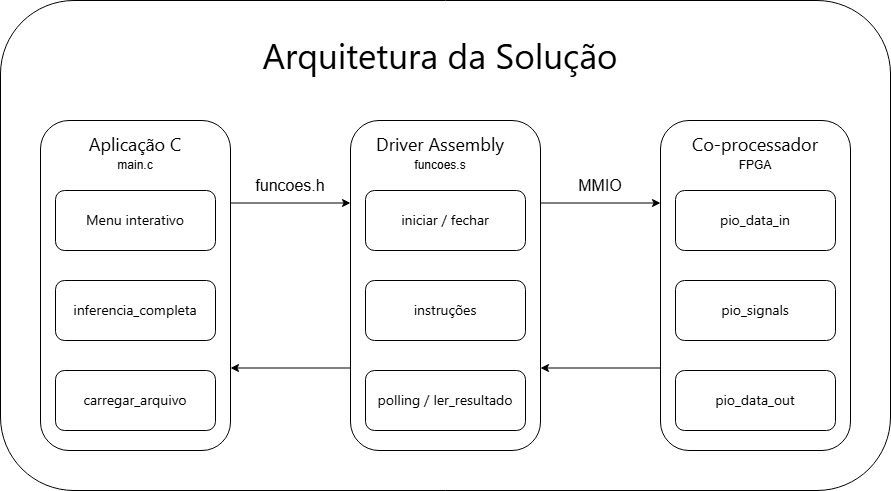

The diagram above was exported from draw.io. Its source (the exported page's mxGraphModel, read from the mxfile embedded in the PNG):
<mxGraphModel dx="1022" dy="564" grid="1" gridSize="10" guides="1" tooltips="1" connect="1" arrows="1" fold="1" page="1" pageScale="1" pageWidth="827" pageHeight="1169" math="0" shadow="0">
  <root>
    <mxCell id="0" />
    <mxCell id="1" parent="0" />
    <mxCell id="OKjCA7A5PkVp3Z6SZghZ-1" parent="1" style="rounded=1;whiteSpace=wrap;html=1;" value="" vertex="1">
      <mxGeometry height="490" width="890" x="40" y="100" as="geometry" />
    </mxCell>
    <mxCell id="OKjCA7A5PkVp3Z6SZghZ-2" parent="1" style="text;html=1;whiteSpace=wrap;strokeColor=none;fillColor=none;align=center;verticalAlign=middle;rounded=0;fontSize=35;" value="&lt;span style=&quot;font-family: &amp;quot;Anthropic Sans&amp;quot;, -apple-system, BlinkMacSystemFont, &amp;quot;Segoe UI&amp;quot;, sans-serif; text-align: start; white-space: nowrap;&quot;&gt;Arquitetura da Solução&lt;/span&gt;" vertex="1">
      <mxGeometry height="30" width="60" x="450" y="140" as="geometry" />
    </mxCell>
    <mxCell id="OKjCA7A5PkVp3Z6SZghZ-33" edge="1" parent="1" source="OKjCA7A5PkVp3Z6SZghZ-3" style="edgeStyle=orthogonalEdgeStyle;rounded=0;orthogonalLoop=1;jettySize=auto;html=1;exitX=1;exitY=0.25;exitDx=0;exitDy=0;entryX=0;entryY=0.25;entryDx=0;entryDy=0;" target="OKjCA7A5PkVp3Z6SZghZ-4">
      <mxGeometry relative="1" as="geometry" />
    </mxCell>
    <mxCell id="OKjCA7A5PkVp3Z6SZghZ-3" parent="1" style="rounded=1;whiteSpace=wrap;html=1;" value="" vertex="1">
      <mxGeometry height="330" width="190" x="80" y="220" as="geometry" />
    </mxCell>
    <mxCell id="OKjCA7A5PkVp3Z6SZghZ-34" edge="1" parent="1" source="OKjCA7A5PkVp3Z6SZghZ-4" style="edgeStyle=orthogonalEdgeStyle;rounded=0;orthogonalLoop=1;jettySize=auto;html=1;exitX=1;exitY=0.25;exitDx=0;exitDy=0;entryX=0;entryY=0.25;entryDx=0;entryDy=0;" target="OKjCA7A5PkVp3Z6SZghZ-5">
      <mxGeometry relative="1" as="geometry" />
    </mxCell>
    <mxCell id="OKjCA7A5PkVp3Z6SZghZ-36" edge="1" parent="1" source="OKjCA7A5PkVp3Z6SZghZ-4" style="edgeStyle=orthogonalEdgeStyle;rounded=0;orthogonalLoop=1;jettySize=auto;html=1;exitX=0;exitY=0.75;exitDx=0;exitDy=0;entryX=1;entryY=0.75;entryDx=0;entryDy=0;" target="OKjCA7A5PkVp3Z6SZghZ-3">
      <mxGeometry relative="1" as="geometry" />
    </mxCell>
    <mxCell id="OKjCA7A5PkVp3Z6SZghZ-4" parent="1" style="rounded=1;whiteSpace=wrap;html=1;" value="" vertex="1">
      <mxGeometry height="330" width="190" x="390" y="220" as="geometry" />
    </mxCell>
    <mxCell id="OKjCA7A5PkVp3Z6SZghZ-35" edge="1" parent="1" source="OKjCA7A5PkVp3Z6SZghZ-5" style="edgeStyle=orthogonalEdgeStyle;rounded=0;orthogonalLoop=1;jettySize=auto;html=1;exitX=0;exitY=0.75;exitDx=0;exitDy=0;entryX=1;entryY=0.75;entryDx=0;entryDy=0;" target="OKjCA7A5PkVp3Z6SZghZ-4">
      <mxGeometry relative="1" as="geometry" />
    </mxCell>
    <mxCell id="OKjCA7A5PkVp3Z6SZghZ-5" parent="1" style="rounded=1;whiteSpace=wrap;html=1;" value="" vertex="1">
      <mxGeometry height="330" width="190" x="700" y="220" as="geometry" />
    </mxCell>
    <mxCell id="OKjCA7A5PkVp3Z6SZghZ-7" parent="1" style="text;html=1;whiteSpace=wrap;strokeColor=none;fillColor=none;align=center;verticalAlign=middle;rounded=0;fontSize=18;" value="&lt;span style=&quot;font-family: &amp;quot;Anthropic Sans&amp;quot;, -apple-system, BlinkMacSystemFont, &amp;quot;Segoe UI&amp;quot;, sans-serif; text-align: start; white-space: nowrap;&quot;&gt;Aplicação C&lt;/span&gt;" vertex="1">
      <mxGeometry height="30" width="80" x="135" y="230" as="geometry" />
    </mxCell>
    <mxCell id="OKjCA7A5PkVp3Z6SZghZ-8" parent="1" style="text;html=1;whiteSpace=wrap;strokeColor=none;fillColor=none;align=center;verticalAlign=middle;rounded=0;fontSize=18;" value="&lt;span style=&quot;font-family: &amp;quot;Anthropic Sans&amp;quot;, -apple-system, BlinkMacSystemFont, &amp;quot;Segoe UI&amp;quot;, sans-serif; text-align: start; white-space: nowrap;&quot;&gt;Driver Assembly&lt;/span&gt;" vertex="1">
      <mxGeometry height="30" width="60" x="450" y="230" as="geometry" />
    </mxCell>
    <mxCell id="OKjCA7A5PkVp3Z6SZghZ-9" parent="1" style="text;html=1;whiteSpace=wrap;strokeColor=none;fillColor=none;align=center;verticalAlign=middle;rounded=0;fontSize=18;" value="&lt;span style=&quot;font-family: &amp;quot;Anthropic Sans&amp;quot;, -apple-system, BlinkMacSystemFont, &amp;quot;Segoe UI&amp;quot;, sans-serif; text-align: start; white-space: nowrap;&quot;&gt;Co-processador&lt;/span&gt;" vertex="1">
      <mxGeometry height="30" width="60" x="765" y="230" as="geometry" />
    </mxCell>
    <mxCell id="OKjCA7A5PkVp3Z6SZghZ-10" parent="1" style="rounded=1;whiteSpace=wrap;html=1;" value="" vertex="1">
      <mxGeometry height="60" width="160" x="95" y="290" as="geometry" />
    </mxCell>
    <mxCell id="OKjCA7A5PkVp3Z6SZghZ-11" parent="1" style="rounded=1;whiteSpace=wrap;html=1;" value="" vertex="1">
      <mxGeometry height="60" width="160" x="95" y="380" as="geometry" />
    </mxCell>
    <mxCell id="OKjCA7A5PkVp3Z6SZghZ-12" parent="1" style="rounded=1;whiteSpace=wrap;html=1;" value="" vertex="1">
      <mxGeometry height="60" width="160" x="95" y="470" as="geometry" />
    </mxCell>
    <mxCell id="OKjCA7A5PkVp3Z6SZghZ-13" parent="1" style="rounded=1;whiteSpace=wrap;html=1;" value="" vertex="1">
      <mxGeometry height="60" width="160" x="405" y="290" as="geometry" />
    </mxCell>
    <mxCell id="OKjCA7A5PkVp3Z6SZghZ-14" parent="1" style="rounded=1;whiteSpace=wrap;html=1;" value="" vertex="1">
      <mxGeometry height="60" width="160" x="405" y="380" as="geometry" />
    </mxCell>
    <mxCell id="OKjCA7A5PkVp3Z6SZghZ-15" parent="1" style="rounded=1;whiteSpace=wrap;html=1;" value="" vertex="1">
      <mxGeometry height="60" width="160" x="405" y="470" as="geometry" />
    </mxCell>
    <mxCell id="OKjCA7A5PkVp3Z6SZghZ-16" parent="1" style="rounded=1;whiteSpace=wrap;html=1;" value="" vertex="1">
      <mxGeometry height="60" width="160" x="715" y="290" as="geometry" />
    </mxCell>
    <mxCell id="OKjCA7A5PkVp3Z6SZghZ-17" parent="1" style="rounded=1;whiteSpace=wrap;html=1;" value="" vertex="1">
      <mxGeometry height="60" width="160" x="715" y="380" as="geometry" />
    </mxCell>
    <mxCell id="OKjCA7A5PkVp3Z6SZghZ-18" parent="1" style="rounded=1;whiteSpace=wrap;html=1;" value="" vertex="1">
      <mxGeometry height="60" width="160" x="715" y="470" as="geometry" />
    </mxCell>
    <mxCell id="OKjCA7A5PkVp3Z6SZghZ-21" parent="1" style="text;html=1;whiteSpace=wrap;strokeColor=none;fillColor=none;align=center;verticalAlign=middle;rounded=0;" value="funcoes.s" vertex="1">
      <mxGeometry height="30" width="60" x="450" y="250" as="geometry" />
    </mxCell>
    <mxCell id="OKjCA7A5PkVp3Z6SZghZ-22" parent="1" style="text;html=1;whiteSpace=wrap;strokeColor=none;fillColor=none;align=center;verticalAlign=middle;rounded=0;" value="FPGA" vertex="1">
      <mxGeometry height="30" width="60" x="765" y="250" as="geometry" />
    </mxCell>
    <mxCell id="OKjCA7A5PkVp3Z6SZghZ-23" parent="1" style="text;html=1;whiteSpace=wrap;strokeColor=none;fillColor=none;align=center;verticalAlign=middle;rounded=0;" value="main.c" vertex="1">
      <mxGeometry height="30" width="60" x="145" y="250" as="geometry" />
    </mxCell>
    <mxCell id="OKjCA7A5PkVp3Z6SZghZ-24" parent="1" style="text;html=1;whiteSpace=wrap;strokeColor=none;fillColor=none;align=center;verticalAlign=middle;rounded=0;" value="&lt;span style=&quot;font-family: &amp;quot;Anthropic Sans&amp;quot;, -apple-system, BlinkMacSystemFont, &amp;quot;Segoe UI&amp;quot;, sans-serif; font-size: 14px; text-align: start; white-space: nowrap;&quot;&gt;Menu interativo&lt;/span&gt;" vertex="1">
      <mxGeometry height="30" width="60" x="145" y="305" as="geometry" />
    </mxCell>
    <mxCell id="OKjCA7A5PkVp3Z6SZghZ-25" parent="1" style="text;html=1;whiteSpace=wrap;strokeColor=none;fillColor=none;align=center;verticalAlign=middle;rounded=0;" value="&lt;span style=&quot;font-family: &amp;quot;Anthropic Sans&amp;quot;, -apple-system, BlinkMacSystemFont, &amp;quot;Segoe UI&amp;quot;, sans-serif; font-size: 14px; text-align: start; white-space: nowrap;&quot;&gt;inferencia_completa&lt;/span&gt;" vertex="1">
      <mxGeometry height="30" width="60" x="145" y="395" as="geometry" />
    </mxCell>
    <mxCell id="OKjCA7A5PkVp3Z6SZghZ-26" parent="1" style="text;html=1;whiteSpace=wrap;strokeColor=none;fillColor=none;align=center;verticalAlign=middle;rounded=0;" value="&lt;span style=&quot;font-family: &amp;quot;Anthropic Sans&amp;quot;, -apple-system, BlinkMacSystemFont, &amp;quot;Segoe UI&amp;quot;, sans-serif; font-size: 14px; text-align: start; white-space: nowrap;&quot;&gt;carregar_arquivo&lt;/span&gt;" vertex="1">
      <mxGeometry height="30" width="60" x="145" y="485" as="geometry" />
    </mxCell>
    <mxCell id="OKjCA7A5PkVp3Z6SZghZ-27" parent="1" style="text;html=1;whiteSpace=wrap;strokeColor=none;fillColor=none;align=center;verticalAlign=middle;rounded=0;" value="&lt;span style=&quot;font-family: &amp;quot;Anthropic Sans&amp;quot;, -apple-system, BlinkMacSystemFont, &amp;quot;Segoe UI&amp;quot;, sans-serif; font-size: 14px; text-align: start; white-space: nowrap;&quot;&gt;iniciar / fechar&lt;/span&gt;" vertex="1">
      <mxGeometry height="30" width="60" x="455" y="305" as="geometry" />
    </mxCell>
    <mxCell id="OKjCA7A5PkVp3Z6SZghZ-28" parent="1" style="text;html=1;whiteSpace=wrap;strokeColor=none;fillColor=none;align=center;verticalAlign=middle;rounded=0;" value="&lt;div style=&quot;text-align: start;&quot;&gt;&lt;span style=&quot;background-color: transparent; color: light-dark(rgb(0, 0, 0), rgb(255, 255, 255)); font-size: 14px; text-wrap-mode: nowrap;&quot;&gt;&lt;font face=&quot;Anthropic Sans, -apple-system, BlinkMacSystemFont, Segoe UI, sans-serif&quot;&gt;instruções&lt;/font&gt;&lt;/span&gt;&lt;/div&gt;" vertex="1">
      <mxGeometry height="30" width="60" x="455" y="395" as="geometry" />
    </mxCell>
    <mxCell id="OKjCA7A5PkVp3Z6SZghZ-29" parent="1" style="text;html=1;whiteSpace=wrap;strokeColor=none;fillColor=none;align=center;verticalAlign=middle;rounded=0;" value="&lt;span style=&quot;font-family: &amp;quot;Anthropic Sans&amp;quot;, -apple-system, BlinkMacSystemFont, &amp;quot;Segoe UI&amp;quot;, sans-serif; font-size: 14px; text-align: start; white-space: nowrap;&quot;&gt;polling / ler_resultado&lt;/span&gt;" vertex="1">
      <mxGeometry height="30" width="60" x="455" y="485" as="geometry" />
    </mxCell>
    <mxCell id="OKjCA7A5PkVp3Z6SZghZ-30" parent="1" style="text;html=1;whiteSpace=wrap;strokeColor=none;fillColor=none;align=center;verticalAlign=middle;rounded=0;" value="&lt;span style=&quot;font-family: &amp;quot;Anthropic Sans&amp;quot;, -apple-system, BlinkMacSystemFont, &amp;quot;Segoe UI&amp;quot;, sans-serif; font-size: 14px; text-align: start; white-space: nowrap;&quot;&gt;pio_data_in&lt;/span&gt;" vertex="1">
      <mxGeometry height="30" width="60" x="765" y="305" as="geometry" />
    </mxCell>
    <mxCell id="OKjCA7A5PkVp3Z6SZghZ-31" parent="1" style="text;html=1;whiteSpace=wrap;strokeColor=none;fillColor=none;align=center;verticalAlign=middle;rounded=0;" value="&lt;span style=&quot;font-family: &amp;quot;Anthropic Sans&amp;quot;, -apple-system, BlinkMacSystemFont, &amp;quot;Segoe UI&amp;quot;, sans-serif; font-size: 14px; text-align: start; white-space: nowrap;&quot;&gt;pio_signals&lt;/span&gt;" vertex="1">
      <mxGeometry height="30" width="60" x="765" y="395" as="geometry" />
    </mxCell>
    <mxCell id="OKjCA7A5PkVp3Z6SZghZ-32" parent="1" style="text;html=1;whiteSpace=wrap;strokeColor=none;fillColor=none;align=center;verticalAlign=middle;rounded=0;" value="&lt;span style=&quot;font-family: &amp;quot;Anthropic Sans&amp;quot;, -apple-system, BlinkMacSystemFont, &amp;quot;Segoe UI&amp;quot;, sans-serif; font-size: 14px; text-align: start; white-space: nowrap;&quot;&gt;pio_data_out&lt;/span&gt;" vertex="1">
      <mxGeometry height="30" width="60" x="765" y="485" as="geometry" />
    </mxCell>
    <mxCell id="OKjCA7A5PkVp3Z6SZghZ-37" parent="1" style="text;html=1;whiteSpace=wrap;strokeColor=none;fillColor=none;align=center;verticalAlign=middle;rounded=0;fontSize=16;" value="funcoes.h" vertex="1">
      <mxGeometry height="30" width="60" x="300" y="270" as="geometry" />
    </mxCell>
    <mxCell id="OKjCA7A5PkVp3Z6SZghZ-38" parent="1" style="text;html=1;whiteSpace=wrap;strokeColor=none;fillColor=none;align=center;verticalAlign=middle;rounded=0;fontSize=16;" value="MMIO" vertex="1">
      <mxGeometry height="30" width="60" x="610" y="270" as="geometry" />
    </mxCell>
  </root>
</mxGraphModel>